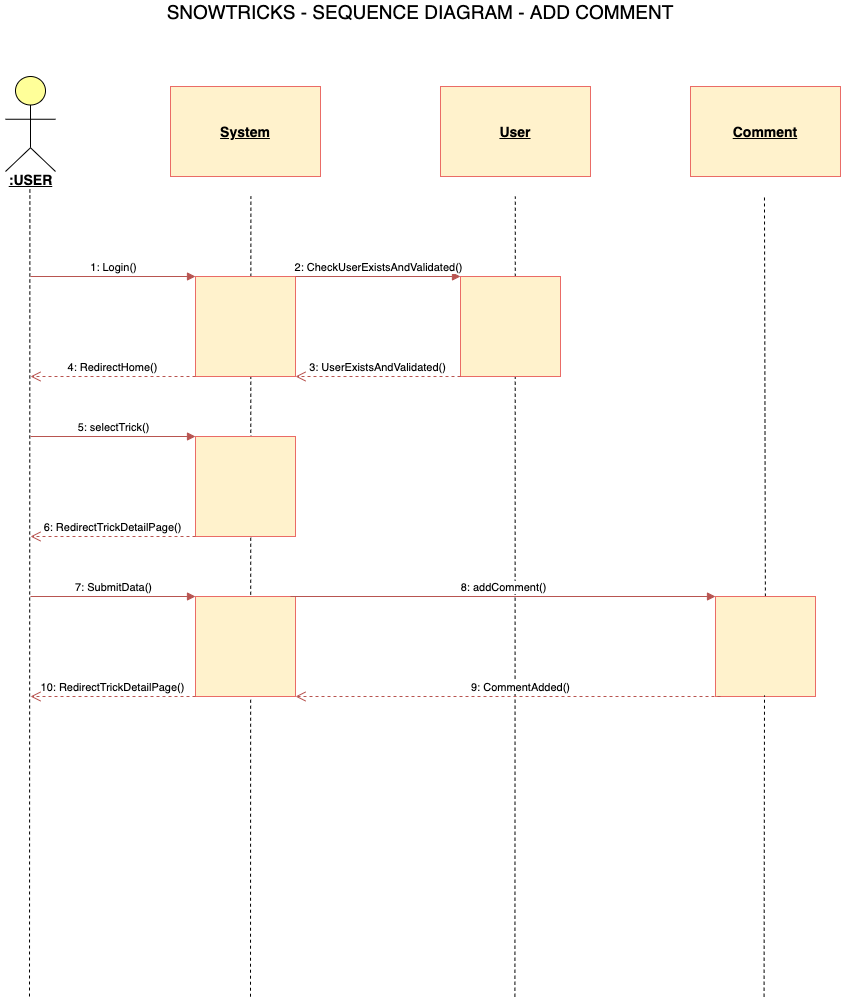

The diagram above was exported from draw.io. Its source (the exported page's mxGraphModel, read from the mxfile embedded in the PNG):
<mxGraphModel dx="1106" dy="822" grid="1" gridSize="10" guides="1" tooltips="1" connect="1" arrows="1" fold="1" page="1" pageScale="1" pageWidth="1169" pageHeight="1654" math="0" shadow="0">
  <root>
    <mxCell id="0" />
    <mxCell id="1" parent="0" />
    <mxCell id="goq6xp5JPmowrqLSTbdp-1" value="&lt;font style=&quot;font-size: 19px&quot;&gt;SNOWTRICKS - SEQUENCE DIAGRAM - ADD COMMENT&lt;/font&gt;" style="text;html=1;strokeColor=none;fillColor=none;align=center;verticalAlign=middle;whiteSpace=wrap;rounded=0;" parent="1" vertex="1">
      <mxGeometry x="324" y="50" width="520" height="10" as="geometry" />
    </mxCell>
    <mxCell id="goq6xp5JPmowrqLSTbdp-2" value="" style="html=1;outlineConnect=0;whiteSpace=wrap;fillColor=#ffff99;verticalLabelPosition=bottom;verticalAlign=top;align=center;shape=mxgraph.archimate3.actor;" parent="1" vertex="1">
      <mxGeometry x="169" y="120" width="50" height="95" as="geometry" />
    </mxCell>
    <mxCell id="goq6xp5JPmowrqLSTbdp-3" value="&lt;b&gt;&lt;font style=&quot;font-size: 14px&quot;&gt;&lt;u&gt;:USER&lt;/u&gt;&lt;/font&gt;&lt;/b&gt;" style="text;html=1;align=center;verticalAlign=middle;resizable=0;points=[];autosize=1;" parent="1" vertex="1">
      <mxGeometry x="164" y="213" width="60" height="20" as="geometry" />
    </mxCell>
    <mxCell id="goq6xp5JPmowrqLSTbdp-4" value="" style="endArrow=none;dashed=1;html=1;entryX=0.49;entryY=0.989;entryDx=0;entryDy=0;entryPerimeter=0;" parent="1" target="goq6xp5JPmowrqLSTbdp-3" edge="1">
      <mxGeometry width="50" height="50" relative="1" as="geometry">
        <mxPoint x="193" y="1040" as="sourcePoint" />
        <mxPoint x="189" y="240" as="targetPoint" />
      </mxGeometry>
    </mxCell>
    <mxCell id="goq6xp5JPmowrqLSTbdp-5" value="&lt;b&gt;&lt;u&gt;&lt;font style=&quot;font-size: 14px&quot;&gt;System&lt;/font&gt;&lt;/u&gt;&lt;/b&gt;" style="rounded=0;whiteSpace=wrap;html=1;fillColor=#fff2cc;strokeColor=#EA6B66;" parent="1" vertex="1">
      <mxGeometry x="334" y="130" width="150" height="90" as="geometry" />
    </mxCell>
    <mxCell id="goq6xp5JPmowrqLSTbdp-6" value="&lt;b&gt;&lt;u&gt;&lt;font style=&quot;font-size: 14px&quot;&gt;User&lt;/font&gt;&lt;/u&gt;&lt;/b&gt;" style="rounded=0;whiteSpace=wrap;html=1;fillColor=#fff2cc;strokeColor=#EA6B66;" parent="1" vertex="1">
      <mxGeometry x="604" y="130" width="150" height="90" as="geometry" />
    </mxCell>
    <mxCell id="goq6xp5JPmowrqLSTbdp-7" value="&lt;b&gt;&lt;u&gt;&lt;font style=&quot;font-size: 14px&quot;&gt;Comment&lt;/font&gt;&lt;/u&gt;&lt;/b&gt;" style="rounded=0;whiteSpace=wrap;html=1;fillColor=#fff2cc;strokeColor=#EA6B66;" parent="1" vertex="1">
      <mxGeometry x="854" y="130" width="150" height="90" as="geometry" />
    </mxCell>
    <mxCell id="goq6xp5JPmowrqLSTbdp-8" value="" style="endArrow=none;dashed=1;html=1;entryX=0.49;entryY=0.989;entryDx=0;entryDy=0;entryPerimeter=0;" parent="1" edge="1">
      <mxGeometry width="50" height="50" relative="1" as="geometry">
        <mxPoint x="414.0000000000002" y="1040.2200000000003" as="sourcePoint" />
        <mxPoint x="414.39999999999986" y="240" as="targetPoint" />
      </mxGeometry>
    </mxCell>
    <mxCell id="goq6xp5JPmowrqLSTbdp-9" value="" style="endArrow=none;dashed=1;html=1;entryX=0.49;entryY=0.989;entryDx=0;entryDy=0;entryPerimeter=0;" parent="1" edge="1">
      <mxGeometry width="50" height="50" relative="1" as="geometry">
        <mxPoint x="678.4099999999999" y="1040.2200000000003" as="sourcePoint" />
        <mxPoint x="678.81" y="240" as="targetPoint" />
      </mxGeometry>
    </mxCell>
    <mxCell id="goq6xp5JPmowrqLSTbdp-10" value="" style="endArrow=none;dashed=1;html=1;entryX=0.49;entryY=0.989;entryDx=0;entryDy=0;entryPerimeter=0;" parent="1" source="goq6xp5JPmowrqLSTbdp-26" edge="1">
      <mxGeometry width="50" height="50" relative="1" as="geometry">
        <mxPoint x="927.57" y="1040.22" as="sourcePoint" />
        <mxPoint x="927.9699999999998" y="240" as="targetPoint" />
      </mxGeometry>
    </mxCell>
    <mxCell id="goq6xp5JPmowrqLSTbdp-11" value="1: Login()" style="html=1;verticalAlign=bottom;endArrow=block;fillColor=#f8cecc;strokeColor=#b85450;entryX=0;entryY=0;entryDx=0;entryDy=0;" parent="1" target="goq6xp5JPmowrqLSTbdp-12" edge="1">
      <mxGeometry width="80" relative="1" as="geometry">
        <mxPoint x="194" y="320" as="sourcePoint" />
        <mxPoint x="274" y="360" as="targetPoint" />
      </mxGeometry>
    </mxCell>
    <mxCell id="goq6xp5JPmowrqLSTbdp-12" value="" style="rounded=0;whiteSpace=wrap;html=1;fillColor=#fff2cc;strokeColor=#EA6B66;" parent="1" vertex="1">
      <mxGeometry x="359" y="320" width="100" height="100" as="geometry" />
    </mxCell>
    <mxCell id="goq6xp5JPmowrqLSTbdp-13" value="" style="rounded=0;whiteSpace=wrap;html=1;fillColor=#fff2cc;strokeColor=#EA6B66;" parent="1" vertex="1">
      <mxGeometry x="624" y="320" width="100" height="100" as="geometry" />
    </mxCell>
    <mxCell id="goq6xp5JPmowrqLSTbdp-14" value="2: CheckUserExistsAndValidated()" style="html=1;verticalAlign=bottom;endArrow=block;fillColor=#f8cecc;strokeColor=#b85450;exitX=1;exitY=0;exitDx=0;exitDy=0;entryX=0;entryY=0;entryDx=0;entryDy=0;" parent="1" source="goq6xp5JPmowrqLSTbdp-12" target="goq6xp5JPmowrqLSTbdp-13" edge="1">
      <mxGeometry width="80" relative="1" as="geometry">
        <mxPoint x="473" y="320" as="sourcePoint" />
        <mxPoint x="624" y="320" as="targetPoint" />
      </mxGeometry>
    </mxCell>
    <mxCell id="goq6xp5JPmowrqLSTbdp-15" value="3: UserExistsAndValidated()" style="html=1;verticalAlign=bottom;endArrow=open;dashed=1;endSize=8;fillColor=#f8cecc;strokeColor=#b85450;exitX=0;exitY=1;exitDx=0;exitDy=0;entryX=1;entryY=1;entryDx=0;entryDy=0;" parent="1" source="goq6xp5JPmowrqLSTbdp-13" target="goq6xp5JPmowrqLSTbdp-12" edge="1">
      <mxGeometry relative="1" as="geometry">
        <mxPoint x="554" y="440" as="sourcePoint" />
        <mxPoint x="474" y="440" as="targetPoint" />
      </mxGeometry>
    </mxCell>
    <mxCell id="goq6xp5JPmowrqLSTbdp-16" value="4: RedirectHome()" style="html=1;verticalAlign=bottom;endArrow=open;dashed=1;endSize=8;fillColor=#f8cecc;strokeColor=#b85450;exitX=0;exitY=1;exitDx=0;exitDy=0;" parent="1" source="goq6xp5JPmowrqLSTbdp-12" edge="1">
      <mxGeometry relative="1" as="geometry">
        <mxPoint x="329" y="440" as="sourcePoint" />
        <mxPoint x="194" y="420" as="targetPoint" />
      </mxGeometry>
    </mxCell>
    <mxCell id="goq6xp5JPmowrqLSTbdp-17" value="" style="rounded=0;whiteSpace=wrap;html=1;fillColor=#fff2cc;strokeColor=#EA6B66;" parent="1" vertex="1">
      <mxGeometry x="359" y="480" width="100" height="100" as="geometry" />
    </mxCell>
    <mxCell id="goq6xp5JPmowrqLSTbdp-18" value="5: selectTrick()" style="html=1;verticalAlign=bottom;endArrow=block;fillColor=#f8cecc;strokeColor=#b85450;entryX=0;entryY=0;entryDx=0;entryDy=0;" parent="1" target="goq6xp5JPmowrqLSTbdp-17" edge="1">
      <mxGeometry width="80" relative="1" as="geometry">
        <mxPoint x="194" y="480" as="sourcePoint" />
        <mxPoint x="359" y="470" as="targetPoint" />
      </mxGeometry>
    </mxCell>
    <mxCell id="goq6xp5JPmowrqLSTbdp-19" value="6: RedirectTrickDetailPage()" style="html=1;verticalAlign=bottom;endArrow=open;dashed=1;endSize=8;fillColor=#f8cecc;strokeColor=#b85450;exitX=0;exitY=1;exitDx=0;exitDy=0;" parent="1" source="goq6xp5JPmowrqLSTbdp-17" edge="1">
      <mxGeometry relative="1" as="geometry">
        <mxPoint x="276.5" y="590" as="sourcePoint" />
        <mxPoint x="194" y="580" as="targetPoint" />
      </mxGeometry>
    </mxCell>
    <mxCell id="goq6xp5JPmowrqLSTbdp-20" value="" style="rounded=0;whiteSpace=wrap;html=1;fillColor=#fff2cc;strokeColor=#EA6B66;" parent="1" vertex="1">
      <mxGeometry x="359" y="640" width="100" height="100" as="geometry" />
    </mxCell>
    <mxCell id="goq6xp5JPmowrqLSTbdp-21" value="7: SubmitData()" style="html=1;verticalAlign=bottom;endArrow=block;fillColor=#f8cecc;strokeColor=#b85450;entryX=0;entryY=0;entryDx=0;entryDy=0;" parent="1" target="goq6xp5JPmowrqLSTbdp-20" edge="1">
      <mxGeometry width="80" relative="1" as="geometry">
        <mxPoint x="194" y="640" as="sourcePoint" />
        <mxPoint x="359" y="630" as="targetPoint" />
      </mxGeometry>
    </mxCell>
    <mxCell id="goq6xp5JPmowrqLSTbdp-26" value="" style="rounded=0;whiteSpace=wrap;html=1;fillColor=#fff2cc;strokeColor=#EA6B66;" parent="1" vertex="1">
      <mxGeometry x="879" y="640" width="100" height="100" as="geometry" />
    </mxCell>
    <mxCell id="goq6xp5JPmowrqLSTbdp-27" value="" style="endArrow=none;dashed=1;html=1;entryX=0.49;entryY=0.989;entryDx=0;entryDy=0;entryPerimeter=0;" parent="1" target="goq6xp5JPmowrqLSTbdp-26" edge="1">
      <mxGeometry width="50" height="50" relative="1" as="geometry">
        <mxPoint x="927.5700000000002" y="1040.2200000000003" as="sourcePoint" />
        <mxPoint x="927.9699999999998" y="240" as="targetPoint" />
      </mxGeometry>
    </mxCell>
    <mxCell id="goq6xp5JPmowrqLSTbdp-28" value="8: addComment()" style="html=1;verticalAlign=bottom;endArrow=block;fillColor=#f8cecc;strokeColor=#b85450;entryX=0;entryY=0;entryDx=0;entryDy=0;exitX=0.95;exitY=0;exitDx=0;exitDy=0;exitPerimeter=0;" parent="1" source="goq6xp5JPmowrqLSTbdp-20" target="goq6xp5JPmowrqLSTbdp-26" edge="1">
      <mxGeometry width="80" relative="1" as="geometry">
        <mxPoint x="464" y="640" as="sourcePoint" />
        <mxPoint x="629" y="640" as="targetPoint" />
      </mxGeometry>
    </mxCell>
    <mxCell id="goq6xp5JPmowrqLSTbdp-29" value="9: CommentAdded()" style="html=1;verticalAlign=bottom;endArrow=open;dashed=1;endSize=8;fillColor=#f8cecc;strokeColor=#b85450;entryX=1;entryY=1;entryDx=0;entryDy=0;" parent="1" target="goq6xp5JPmowrqLSTbdp-20" edge="1">
      <mxGeometry x="-0.0588" relative="1" as="geometry">
        <mxPoint x="884" y="740" as="sourcePoint" />
        <mxPoint x="714" y="740" as="targetPoint" />
        <mxPoint as="offset" />
      </mxGeometry>
    </mxCell>
    <mxCell id="goq6xp5JPmowrqLSTbdp-35" value="10: RedirectTrickDetailPage()" style="html=1;verticalAlign=bottom;endArrow=open;dashed=1;endSize=8;fillColor=#f8cecc;strokeColor=#b85450;exitX=0;exitY=1;exitDx=0;exitDy=0;" parent="1" edge="1">
      <mxGeometry relative="1" as="geometry">
        <mxPoint x="359.0000000000002" y="740" as="sourcePoint" />
        <mxPoint x="194" y="740" as="targetPoint" />
      </mxGeometry>
    </mxCell>
  </root>
</mxGraphModel>